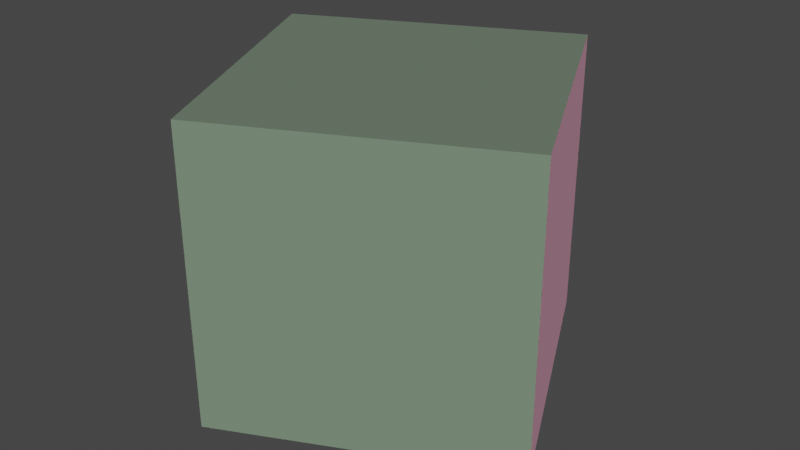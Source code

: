 # Source: scene.blend  (saved by Blender 2.91.10; exported with 4.5.12 LTS)
import bpy
from mathutils import Matrix  # noqa: F401  (used for matrix-valued properties, if any)

bpy.ops.wm.read_factory_settings(use_empty=True)
scene = bpy.context.scene
scene.name = 'Scene'

# ---- collections
col_collection = bpy.data.collections.new('Collection'); scene.collection.children.link(col_collection)
col_chess_game = bpy.data.collections.new('chess_game'); col_collection.children.link(col_chess_game)
col_pieces = bpy.data.collections.new('pieces'); col_chess_game.children.link(col_pieces)
col_lighting = bpy.data.collections.new('lighting'); col_collection.children.link(col_lighting)
col_spawns = bpy.data.collections.new('spawns'); col_collection.children.link(col_spawns)
col_dancepole = bpy.data.collections.new('dancepole')  # instanced only; not linked into the scene
col_board = bpy.data.collections.new('board')  # instanced only; not linked into the scene
col_bishop = bpy.data.collections.new('bishop')  # instanced only; not linked into the scene
col_king = bpy.data.collections.new('king')  # instanced only; not linked into the scene
col_knight = bpy.data.collections.new('knight')  # instanced only; not linked into the scene
col_pawn = bpy.data.collections.new('pawn')  # instanced only; not linked into the scene
col_queen = bpy.data.collections.new('queen')  # instanced only; not linked into the scene
col_rook = bpy.data.collections.new('rook')  # instanced only; not linked into the scene
col_peter = bpy.data.collections.new('peter')  # instanced only; not linked into the scene

# ---- world
world_world = bpy.data.worlds.new('World'); scene.world = world_world
world_world.use_nodes = True; world_world.node_tree.nodes.clear()
_N = world_world.node_tree.nodes; _L = world_world.node_tree.links
n0 = _N.new('ShaderNodeOutputWorld'); n0.name = 'World Output'; n0.location = (300, 300)
n1 = _N.new('ShaderNodeBackground'); n1.name = 'Background'; n1.location = (10, 300)
n1.inputs[0].default_value = (0.05088, 0.05088, 0.05088, 1.0)
_L.new(n1.outputs[0], n0.inputs[0])
n0.is_active_output = True
world_world.color = (0.05088, 0.05088, 0.05088)
world_world.use_sun_shadow = False
world_world.sun_shadow_jitter_overblur = 0.0

# ---- lights
light_sun = bpy.data.lights.new('Sun', 'SUN')
light_sun.color = (0.6385, 1.0, 0.6161)
light_sun.transmission_factor = 0.0
light_sun.energy = 1.0
light_sun.shadow_soft_size = 0.125
light_sun_001 = bpy.data.lights.new('Sun.001', 'SUN')
light_sun_001.color = (1.0, 0.3768, 0.5749)
light_sun_001.transmission_factor = 0.0
light_sun_001.energy = 1.0
light_sun_001.shadow_soft_size = 0.125

# ---- meshes
me_cube = bpy.data.meshes.new('Cube')
me_cube.from_pydata([(-1.0, -1.0, -1.0), (-1.0, -1.0, 1.0), (-1.0, 1.0, -1.0), (-1.0, 1.0, 1.0), (1.0, -1.0, -1.0), (1.0, -1.0, 1.0), (1.0, 1.0, -1.0), (1.0, 1.0, 1.0)], [], [(0, 1, 3, 2), (2, 3, 7, 6), (6, 7, 5, 4), (4, 5, 1, 0), (2, 6, 4, 0), (7, 3, 1, 5)])
_uv = me_cube.uv_layers.new(name='UVMap')
_uv.uv.foreach_set('vector', [0.375, 0.0, 0.625, 0.0, 0.625, 0.25, 0.375, 0.25, 0.375, 0.25, 0.625, 0.25, 0.625, 0.5, 0.375, 0.5, 0.375, 0.5, 0.625, 0.5, 0.625, 0.75, 0.375, 0.75, 0.375, 0.75, 0.625, 0.75, 0.625, 1.0, 0.375, 1.0, 0.125, 0.5, 0.375, 0.5, 0.375, 0.75, 0.125, 0.75, 0.625, 0.5, 0.875, 0.5, 0.875, 0.75, 0.625, 0.75])
me_cube.use_remesh_fix_poles = True
me_cube.use_remesh_preserve_attributes = False
me_cube.use_mirror_vertex_groups = False
me_cube.update()

# ---- objects
ob_test_cube = bpy.data.objects.new('test_cube', me_cube)
ob_dancepole = bpy.data.objects.new('dancepole', None)
ob_board = bpy.data.objects.new('board', None)
ob_bishop = bpy.data.objects.new('bishop', None)
ob_bishop_001 = bpy.data.objects.new('bishop.001', None)
ob_king = bpy.data.objects.new('king', None)
ob_knight = bpy.data.objects.new('knight', None)
ob_knight_001 = bpy.data.objects.new('knight.001', None)
ob_pawn = bpy.data.objects.new('pawn', None)
ob_pawn_001 = bpy.data.objects.new('pawn.001', None)
ob_pawn_002 = bpy.data.objects.new('pawn.002', None)
ob_pawn_003 = bpy.data.objects.new('pawn.003', None)
ob_pawn_004 = bpy.data.objects.new('pawn.004', None)
ob_pawn_005 = bpy.data.objects.new('pawn.005', None)
ob_pawn_006 = bpy.data.objects.new('pawn.006', None)
ob_pawn_007 = bpy.data.objects.new('pawn.007', None)
ob_queen = bpy.data.objects.new('queen', None)
ob_rook = bpy.data.objects.new('rook', None)
ob_rook_001 = bpy.data.objects.new('rook.001', None)
ob_peter = bpy.data.objects.new('peter', None)
ob_peter_001 = bpy.data.objects.new('peter.001', None)
ob_sun = bpy.data.objects.new('Sun', light_sun)
ob_sun_001 = bpy.data.objects.new('Sun.001', light_sun_001)
ob_spawn = bpy.data.objects.new('spawn', None)
ob_spawn_001 = bpy.data.objects.new('spawn.001', None)
ob_spawn_002 = bpy.data.objects.new('spawn.002', None)
ob_spawn_003 = bpy.data.objects.new('spawn.003', None)
ob_spawn_004 = bpy.data.objects.new('spawn.004', None)
ob_spawn_005 = bpy.data.objects.new('spawn.005', None)
ob_spawn_006 = bpy.data.objects.new('spawn.006', None)
ob_spawn_007 = bpy.data.objects.new('spawn.007', None)

# ---- transforms, parenting, visibility, modifiers, constraints
ob_test_cube.location = (-2.655, -11.64, 0.5076)
ob_test_cube.rotation_euler = (0.0, -0.0, 0.4568)
ob_test_cube.lineart.crease_threshold = 0.0
ob_dancepole.location = (0.4913, 11.23, 0.0)
ob_dancepole.rotation_euler = (0.0, 0.0, -1.853)
ob_dancepole.instance_type = 'COLLECTION'
ob_dancepole.lineart.crease_threshold = 0.0
ob_board.location = (0.0, 0.0, 0.0)
ob_board.scale = (3.0, 3.0, 3.0)
ob_board.instance_type = 'COLLECTION'
ob_board.lineart.crease_threshold = 0.0
ob_bishop.location = (-10.5, 4.5, 0.0)
ob_bishop.scale = (3.0, 3.0, 3.0)
ob_bishop.instance_type = 'COLLECTION'
ob_bishop.lineart.crease_threshold = 0.0
ob_bishop_001.location = (-10.5, -4.5, 0.0)
ob_bishop_001.scale = (3.0, 3.0, 3.0)
ob_bishop_001.instance_type = 'COLLECTION'
ob_bishop_001.lineart.crease_threshold = 0.0
ob_king.location = (-10.5, -1.5, 0.0)
ob_king.scale = (3.0, 3.0, 3.0)
ob_king.instance_type = 'COLLECTION'
ob_king.lineart.crease_threshold = 0.0
ob_knight.location = (-10.5, 7.5, 0.0)
ob_knight.scale = (3.0, 3.0, 3.0)
ob_knight.instance_type = 'COLLECTION'
ob_knight.lineart.crease_threshold = 0.0
ob_knight_001.location = (-10.5, -7.5, 0.0)
ob_knight_001.scale = (3.0, 3.0, 3.0)
ob_knight_001.instance_type = 'COLLECTION'
ob_knight_001.lineart.crease_threshold = 0.0
ob_pawn.location = (-7.5, 10.5, 0.0)
ob_pawn.scale = (3.0, 3.0, 3.0)
ob_pawn.instance_type = 'COLLECTION'
ob_pawn.lineart.crease_threshold = 0.0
ob_pawn_001.location = (-7.5, 7.5, 0.0)
ob_pawn_001.scale = (3.0, 3.0, 3.0)
ob_pawn_001.instance_type = 'COLLECTION'
ob_pawn_001.lineart.crease_threshold = 0.0
ob_pawn_002.location = (-7.5, 4.5, 0.0)
ob_pawn_002.scale = (3.0, 3.0, 3.0)
ob_pawn_002.instance_type = 'COLLECTION'
ob_pawn_002.lineart.crease_threshold = 0.0
ob_pawn_003.location = (-7.5, 1.5, 0.0)
ob_pawn_003.scale = (3.0, 3.0, 3.0)
ob_pawn_003.instance_type = 'COLLECTION'
ob_pawn_003.lineart.crease_threshold = 0.0
ob_pawn_004.location = (-7.5, -1.5, 0.0)
ob_pawn_004.scale = (3.0, 3.0, 3.0)
ob_pawn_004.instance_type = 'COLLECTION'
ob_pawn_004.lineart.crease_threshold = 0.0
ob_pawn_005.location = (-7.5, -4.5, 0.0)
ob_pawn_005.scale = (3.0, 3.0, 3.0)
ob_pawn_005.instance_type = 'COLLECTION'
ob_pawn_005.lineart.crease_threshold = 0.0
ob_pawn_006.location = (-7.5, -7.5, 0.0)
ob_pawn_006.scale = (3.0, 3.0, 3.0)
ob_pawn_006.instance_type = 'COLLECTION'
ob_pawn_006.lineart.crease_threshold = 0.0
ob_pawn_007.location = (-7.5, -10.5, 0.0)
ob_pawn_007.scale = (3.0, 3.0, 3.0)
ob_pawn_007.instance_type = 'COLLECTION'
ob_pawn_007.lineart.crease_threshold = 0.0
ob_queen.location = (-10.5, 1.5, 0.0)
ob_queen.scale = (3.0, 3.0, 3.0)
ob_queen.instance_type = 'COLLECTION'
ob_queen.lineart.crease_threshold = 0.0
ob_rook.location = (-10.5, 10.5, 0.0)
ob_rook.scale = (3.0, 3.0, 3.0)
ob_rook.instance_type = 'COLLECTION'
ob_rook.lineart.crease_threshold = 0.0
ob_rook_001.location = (-10.5, -10.5, 0.0)
ob_rook_001.scale = (3.0, 3.0, 3.0)
ob_rook_001.instance_type = 'COLLECTION'
ob_rook_001.lineart.crease_threshold = 0.0
ob_peter.location = (6.077, -6.549, 0.0003285)
ob_peter.rotation_euler = (0.0, -0.0, 0.9112)
ob_peter.instance_type = 'COLLECTION'
ob_peter.lineart.crease_threshold = 0.0
ob_peter_001.location = (0.5241, 2.891, 0.0003283)
ob_peter_001.rotation_euler = (0.0, -0.0, -1.918)
ob_peter_001.instance_type = 'COLLECTION'
ob_peter_001.lineart.crease_threshold = 0.0
ob_sun.location = (-9.654, -18.38, 15.95)
ob_sun.rotation_euler = (1.07, -0.7716, -0.02723)
ob_sun.lineart.crease_threshold = 0.0
ob_sun_001.location = (-9.654, -18.38, 15.95)
ob_sun_001.rotation_euler = (2.172, -0.9927, 2.265)
ob_sun_001.lineart.crease_threshold = 0.0
ob_spawn.location = (10.5, -10.5, 0.0)
ob_spawn.lineart.crease_threshold = 0.0
ob_spawn_001.location = (10.5, -7.5, 0.0)
ob_spawn_001.lineart.crease_threshold = 0.0
ob_spawn_002.location = (10.5, -4.5, 0.0)
ob_spawn_002.lineart.crease_threshold = 0.0
ob_spawn_003.location = (10.5, -1.5, 0.0)
ob_spawn_003.lineart.crease_threshold = 0.0
ob_spawn_004.location = (10.5, 1.5, 0.0)
ob_spawn_004.lineart.crease_threshold = 0.0
ob_spawn_005.location = (10.5, 4.5, 0.0)
ob_spawn_005.lineart.crease_threshold = 0.0
ob_spawn_006.location = (10.5, 7.5, 0.0)
ob_spawn_006.lineart.crease_threshold = 0.0
ob_spawn_007.location = (10.5, 10.5, 0.0)
ob_spawn_007.lineart.crease_threshold = 0.0
ob_dancepole.instance_collection = col_dancepole
ob_board.instance_collection = col_board
ob_bishop.instance_collection = col_bishop
ob_bishop_001.instance_collection = col_bishop
ob_king.instance_collection = col_king
ob_knight.instance_collection = col_knight
ob_knight_001.instance_collection = col_knight
ob_pawn.instance_collection = col_pawn
ob_pawn_001.instance_collection = col_pawn
ob_pawn_002.instance_collection = col_pawn
ob_pawn_003.instance_collection = col_pawn
ob_pawn_004.instance_collection = col_pawn
ob_pawn_005.instance_collection = col_pawn
ob_pawn_006.instance_collection = col_pawn
ob_pawn_007.instance_collection = col_pawn
ob_queen.instance_collection = col_queen
ob_rook.instance_collection = col_rook
ob_rook_001.instance_collection = col_rook
ob_peter.instance_collection = col_peter
ob_peter_001.instance_collection = col_peter

# ---- collection membership
col_collection.objects.link(ob_test_cube)
col_chess_game.objects.link(ob_dancepole)
col_chess_game.objects.link(ob_board)
col_pieces.objects.link(ob_bishop)
col_pieces.objects.link(ob_bishop_001)
col_pieces.objects.link(ob_king)
col_pieces.objects.link(ob_knight)
col_pieces.objects.link(ob_knight_001)
col_pieces.objects.link(ob_pawn)
col_pieces.objects.link(ob_pawn_001)
col_pieces.objects.link(ob_pawn_002)
col_pieces.objects.link(ob_pawn_003)
col_pieces.objects.link(ob_pawn_004)
col_pieces.objects.link(ob_pawn_005)
col_pieces.objects.link(ob_pawn_006)
col_pieces.objects.link(ob_pawn_007)
col_pieces.objects.link(ob_queen)
col_pieces.objects.link(ob_rook)
col_pieces.objects.link(ob_rook_001)
col_pieces.objects.link(ob_peter)
col_pieces.objects.link(ob_peter_001)
col_lighting.objects.link(ob_sun)
col_lighting.objects.link(ob_sun_001)
col_spawns.objects.link(ob_spawn)
col_spawns.objects.link(ob_spawn_001)
col_spawns.objects.link(ob_spawn_002)
col_spawns.objects.link(ob_spawn_003)
col_spawns.objects.link(ob_spawn_004)
col_spawns.objects.link(ob_spawn_005)
col_spawns.objects.link(ob_spawn_006)
col_spawns.objects.link(ob_spawn_007)

# ---- scene / render settings (as saved in the file)
scene.frame_start = 1; scene.frame_end = 250; scene.frame_set(3)
scene.render.engine = 'BLENDER_EEVEE_NEXT'
scene.cycles.use_denoising = False
scene.cycles.samples = 128
scene.cycles.sampling_pattern = 'TABULATED_SOBOL'
scene.cycles.use_adaptive_sampling = False
scene.cycles.use_light_tree = False
scene.view_settings.view_transform = 'Filmic'
bpy.context.view_layer.update()

# ---- added for rendering (the .blend has no active camera): camera
cam_auto = bpy.data.cameras.new('AutoCamera')
cam_auto.lens = 50.0
cam_auto.sensor_width = 36.0
cam_auto.clip_end = 1000.0
ob_auto_camera = bpy.data.objects.new('AutoCamera', cam_auto)
scene.collection.objects.link(ob_auto_camera)
ob_auto_camera.location = (1.30624, -16.3956, 3.6769)
ob_auto_camera.rotation_euler = (1.09748, -7.21219e-08, 0.694738)
scene.camera = ob_auto_camera
bpy.context.view_layer.update()
